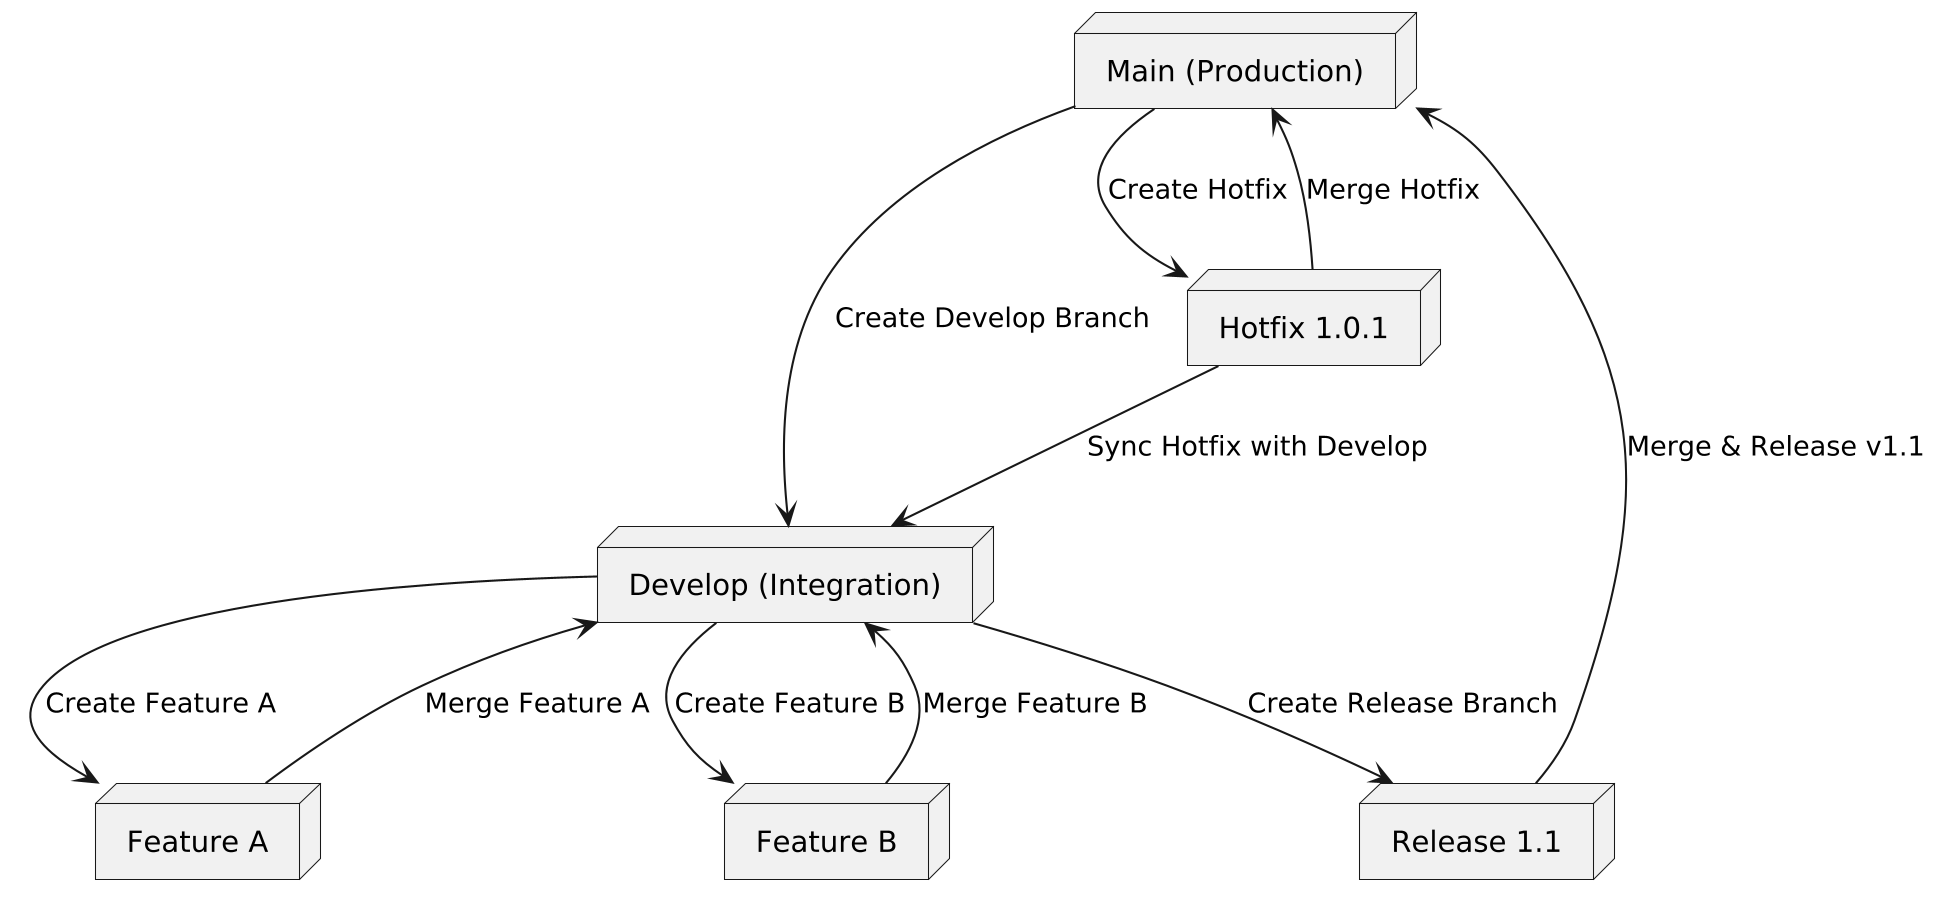

The diagram above was rendered by PlantUML. Its source (embedded in the PNG):
@startuml
skinparam dpi 200

' Define branches
node "Main (Production)" as main
node "Develop (Integration)" as develop
node "Feature A" as featureA
node "Feature B" as featureB
node "Release 1.1" as release
node "Hotfix 1.0.1" as hotfix

' GitFlow process
main --> develop : Create Develop Branch
develop --> featureA : Create Feature A
develop --> featureB : Create Feature B
featureA --> develop : Merge Feature A
featureB --> develop : Merge Feature B
develop --> release : Create Release Branch
release --> main : Merge & Release v1.1
main --> hotfix : Create Hotfix
hotfix --> main : Merge Hotfix
hotfix --> develop : Sync Hotfix with Develop
@enduml